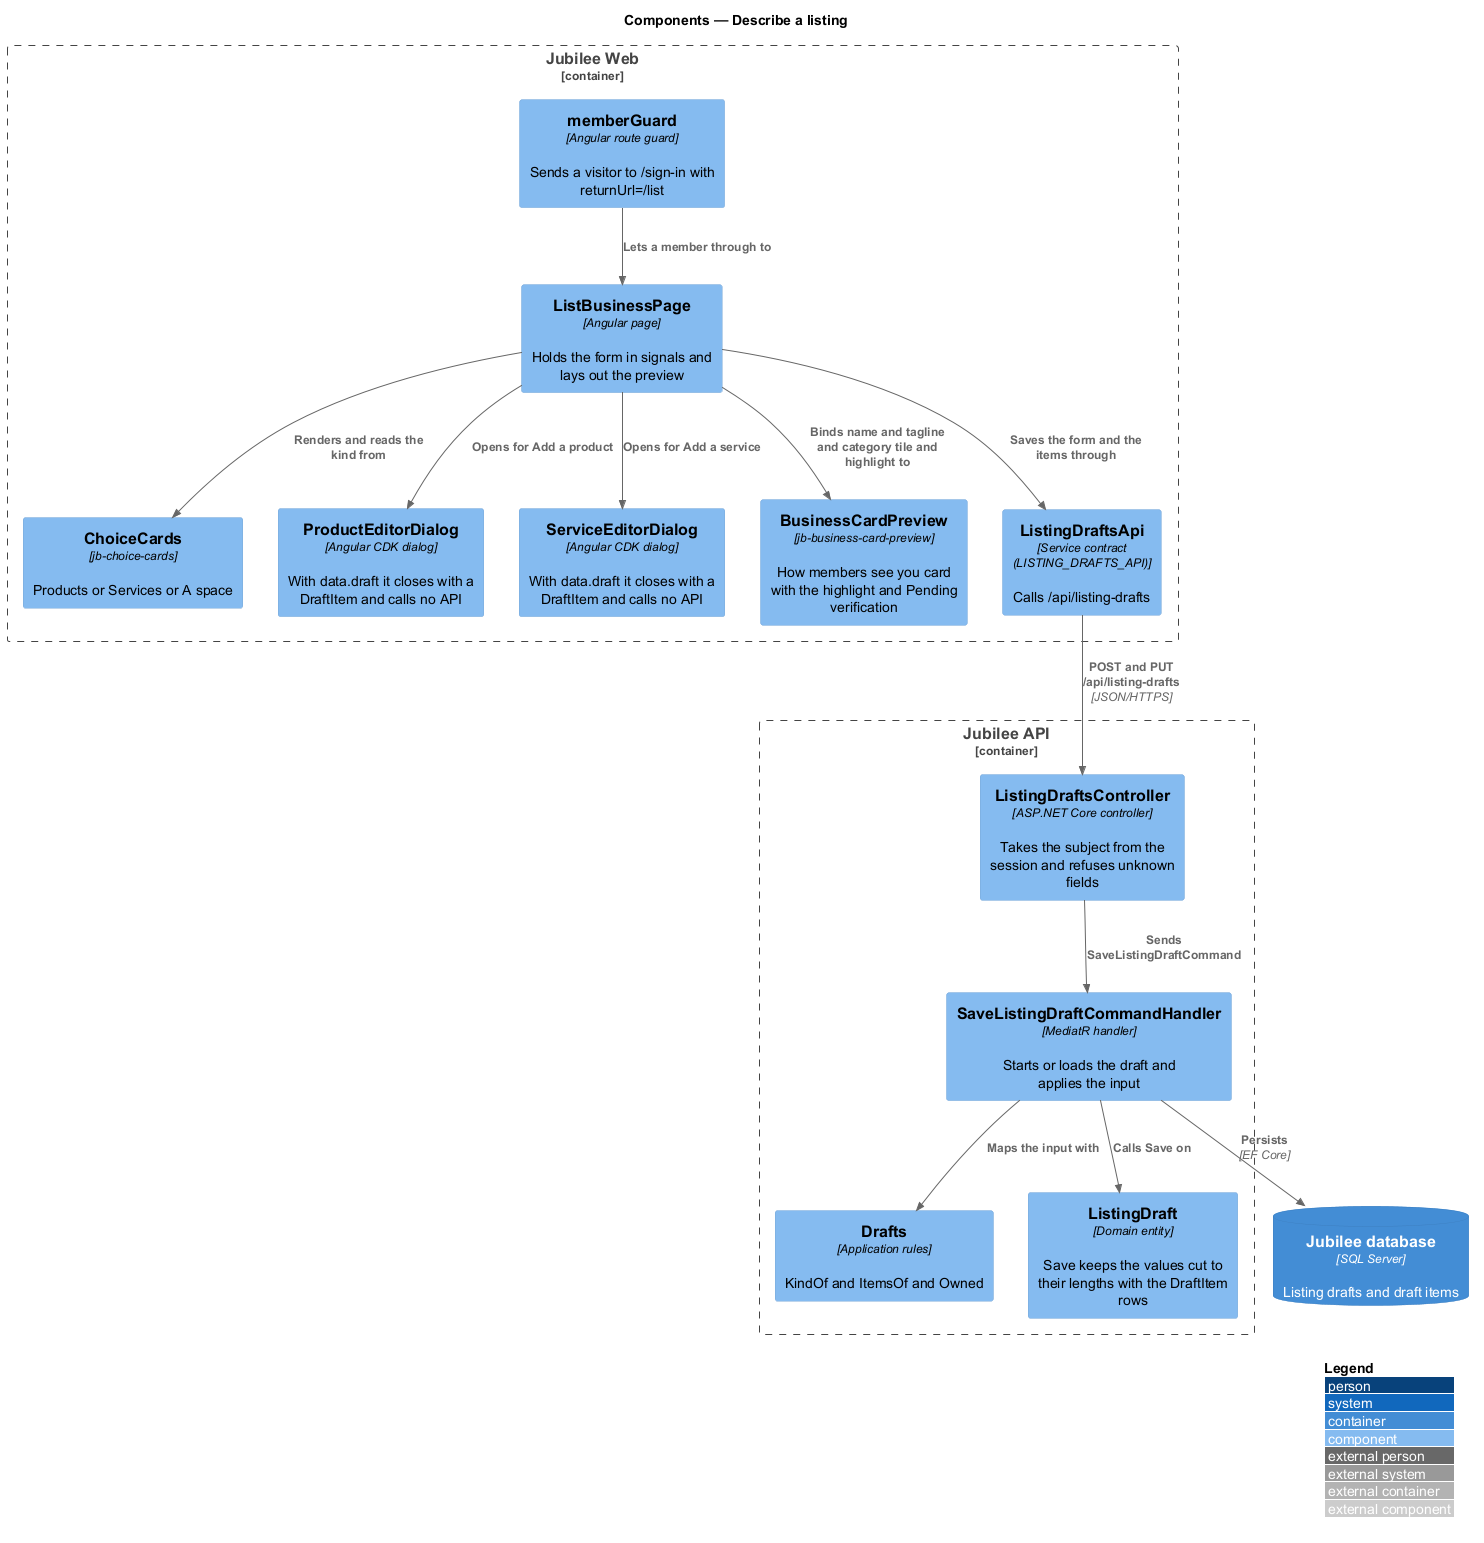

The diagram above was rendered by PlantUML. Its source (embedded in the PNG):
@startuml
!include <C4/C4_Component>
LAYOUT_WITH_LEGEND()
title Components — Describe a listing

Container_Boundary(web, "Jubilee Web") {
  Component(guard, "memberGuard", "Angular route guard", "Sends a visitor to /sign-in with returnUrl=/list")
  Component(page, "ListBusinessPage", "Angular page", "Holds the form in signals and lays out the preview")
  Component(cards, "ChoiceCards", "jb-choice-cards", "Products or Services or A space")
  Component(product, "ProductEditorDialog", "Angular CDK dialog", "With data.draft it closes with a DraftItem and calls no API")
  Component(service, "ServiceEditorDialog", "Angular CDK dialog", "With data.draft it closes with a DraftItem and calls no API")
  Component(preview, "BusinessCardPreview", "jb-business-card-preview", "How members see you card with the highlight and Pending verification")
  Component(client, "ListingDraftsApi", "Service contract (LISTING_DRAFTS_API)", "Calls /api/listing-drafts")
}
Container_Boundary(api, "Jubilee API") {
  Component(ctrl, "ListingDraftsController", "ASP.NET Core controller", "Takes the subject from the session and refuses unknown fields")
  Component(save, "SaveListingDraftCommandHandler", "MediatR handler", "Starts or loads the draft and applies the input")
  Component(rules, "Drafts", "Application rules", "KindOf and ItemsOf and Owned")
  Component(draft, "ListingDraft", "Domain entity", "Save keeps the values cut to their lengths with the DraftItem rows")
}
ContainerDb(db, "Jubilee database", "SQL Server", "Listing drafts and draft items")

Rel(guard, page, "Lets a member through to")
Rel(page, cards, "Renders and reads the kind from")
Rel(page, product, "Opens for Add a product")
Rel(page, service, "Opens for Add a service")
Rel(page, preview, "Binds name and tagline and category tile and highlight to")
Rel(page, client, "Saves the form and the items through")
Rel(client, ctrl, "POST and PUT /api/listing-drafts", "JSON/HTTPS")
Rel(ctrl, save, "Sends SaveListingDraftCommand")
Rel(save, rules, "Maps the input with")
Rel(save, draft, "Calls Save on")
Rel(save, db, "Persists", "EF Core")
@enduml